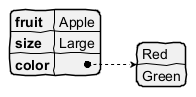

The diagram above was rendered by PlantUML. Its source (embedded in the PNG):
@startyaml
!option handwritten true
fruit: Apple
size: Large
color: 
  - Red
  - Green
@endyaml